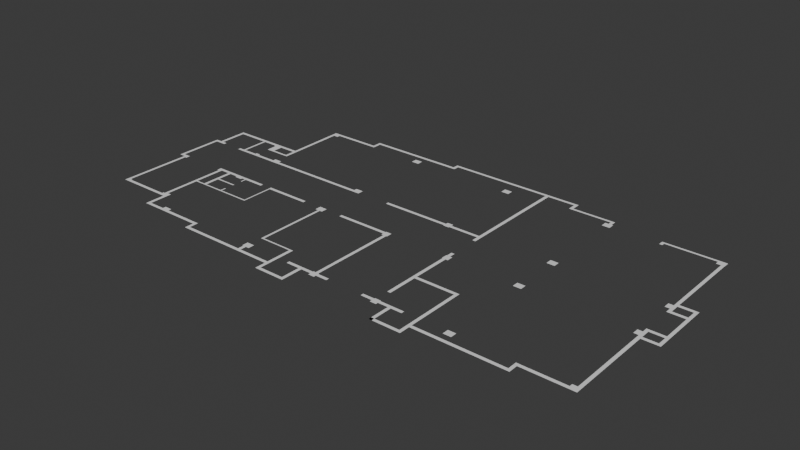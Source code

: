 # Source: Planta_baja.blend  (saved by Blender 4.4.32; exported with 4.5.12 LTS)
import bpy
from mathutils import Matrix  # noqa: F401  (used for matrix-valued properties, if any)

bpy.ops.wm.read_factory_settings(use_empty=True)
scene = bpy.context.scene
scene.name = 'Scene'

# ---- collections
col_collection = bpy.data.collections.new('Collection'); scene.collection.children.link(col_collection)

# ---- world
world_world = bpy.data.worlds.new('World'); scene.world = world_world
world_world.use_nodes = True; world_world.node_tree.nodes.clear()
_N = world_world.node_tree.nodes; _L = world_world.node_tree.links
n0 = _N.new('ShaderNodeOutputWorld'); n0.name = 'World Output'; n0.location = (300, 300)
n1 = _N.new('ShaderNodeBackground'); n1.name = 'Background'; n1.location = (10, 300)
n1.inputs[0].default_value = (0.05088, 0.05088, 0.05088, 1.0)
_L.new(n1.outputs[0], n0.inputs[0])
n0.is_active_output = True
world_world.color = (0.05088, 0.05088, 0.05088)
world_world.sun_shadow_jitter_overblur = 0.0

# ---- meshes
me_plane_002 = bpy.data.meshes.new('Plane.002')
me_plane_002.from_pydata([(-1.0, -1.0, 0.0), (1.0, -1.0, 0.0), (-1.0, 1.0, 0.0), (1.0, 1.0, 0.0), (1.0, -1.0, 0.0), (1.0, 1.0, 0.0), (1.0, 1.0, 0.0), (-1.0, 1.0, 0.0), (17.09, -1.0, 0.0), (17.09, 1.0, 0.0), (19.12, -1.0, 0.0), (19.12, 1.0, 0.0), (17.09, 1.975, 0.0), (19.12, 1.975, 0.0), (17.09, 5.016, 0.0), (19.12, 5.016, 0.0), (17.09, 44.79, 0.0), (19.12, 44.79, 0.0), (17.09, 46.81, 0.0), (19.12, 46.81, 0.0), (-9.062, 44.79, 0.0), (-9.062, 46.81, 0.0), (-1.0, -1.0, 0.0), (1.0, -1.0, 0.0), (1.0, 1.0, 0.0), (-1.0, 1.0, 0.0), (-9.062, 44.79, 0.0), (-9.062, 46.81, 0.0), (-11.16, 44.79, 0.0), (-11.16, 46.81, 0.0), (-9.062, 25.19, 0.0), (-11.16, 25.19, 0.0), (-9.062, 46.81, 0.0), (-11.16, 46.81, 0.0), (-9.062, 46.81, 0.0), (-11.16, 46.81, 0.0), (-9.062, 71.47, 0.0), (-11.16, 71.47, 0.0), (-1.0, -1.0, 0.0), (1.0, -1.0, 0.0), (1.0, 1.0, 0.0), (-1.0, 1.0, 0.0), (-1.0, -1.0, 0.0), (1.0, -1.0, 0.0), (-1.0, 1.0, 0.0), (1.0, 1.0, 0.0), (1.0, 13.58, 0.0), (1.0, 15.61, 0.0), (1.0, 15.61, 0.0), (-1.0, 15.61, 0.0), (-1.0, 13.58, 0.0), (1.0, 13.58, 0.0), (8.027, 15.61, 0.0), (8.027, 13.58, 0.0), (-7.574, 15.61, 0.0), (-7.574, 13.58, 0.0), (-16.22, 15.61, 0.0), (-16.22, 13.58, 0.0), (-19.23, 15.61, 0.0), (-19.23, 13.58, 0.0), (-43.38, 15.61, 0.0), (-43.38, 13.58, 0.0), (-46.37, 15.61, 0.0), (-46.37, 13.58, 0.0), (-54.97, 15.61, 0.0), (-54.97, 13.58, 0.0), (-61.53, 15.61, 0.0), (-61.53, 13.58, 0.0), (-63.6, 15.61, 0.0), (-63.6, 13.58, 0.0), (-72.64, 15.61, 0.0), (-72.64, 13.58, 0.0), (-61.53, 0.9544, 0.0), (-63.6, 0.9544, 0.0), (-61.53, -1.04, 0.0), (-63.6, -1.04, 0.0), (-79.7, 0.9544, 0.0), (-79.7, -1.04, 0.0), (-81.69, 0.9544, 0.0), (-81.69, -1.04, 0.0), (-79.7, 1.938, 0.0), (-81.69, 1.938, 0.0), (-79.7, 4.999, 0.0), (-81.69, 4.999, 0.0), (-79.7, 6.025, 0.0), (-81.69, 6.025, 0.0), (-79.7, 8.043, 0.0), (-81.69, 8.043, 0.0), (-102.9, 6.025, 0.0), (-102.9, 8.043, 0.0), (-105.0, 6.025, 0.0), (-105.0, 8.043, 0.0), (-102.9, 12.07, 0.0), (-105.0, 12.07, 0.0), (-79.7, 24.57, 0.0), (-81.69, 24.57, 0.0), (-79.7, 25.59, 0.0), (-81.69, 25.59, 0.0), (-102.4, 24.57, 0.0), (-102.4, 25.59, 0.0), (-103.9, 24.57, 0.0), (-103.9, 25.59, 0.0), (-102.4, 70.94, 0.0), (-103.9, 70.94, 0.0), (-79.7, 25.59, 0.0), (-81.69, 25.59, 0.0), (-51.46, 16.13, 0.0), (-53.44, 16.13, 0.0), (-51.46, 71.5, 0.0), (-53.44, 71.5, 0.0), (-9.062, 75.58, 0.0), (-11.16, 75.58, 0.0), (-9.062, 79.59, 0.0), (-11.16, 79.59, 0.0), (-9.062, 98.79, 0.0), (-11.16, 98.79, 0.0), (-9.062, 173.3, 0.0), (-11.16, 173.3, 0.0), (-54.97, 75.08, 0.0), (-54.97, 73.06, 0.0), (-88.7, 73.06, 0.0), (-88.7, 75.08, 0.0), (-118.0, 75.08, 0.0), (-118.0, 73.06, 0.0), (-146.8, 75.08, 0.0), (-146.8, 73.06, 0.0), (-147.7, 75.08, 0.0), (-147.7, 73.06, 0.0), (-146.8, 52.88, 0.0), (-147.7, 52.88, 0.0), (-146.8, 51.87, 0.0), (-147.7, 51.87, 0.0), (-168.1, 52.88, 0.0), (-168.1, 51.87, 0.0), (-168.1, 52.88, 0.0), (-168.1, 51.87, 0.0), (-169.0, 52.88, 0.0), (-169.0, 51.87, 0.0), (-168.1, 56.46, 0.0), (-169.0, 56.46, 0.0), (-169.0, 52.88, 0.0), (-169.0, 51.87, 0.0), (-182.0, 52.88, 0.0), (-182.0, 51.87, 0.0), (-184.0, 52.88, 0.0), (-184.0, 51.87, 0.0), (-182.0, 56.93, 0.0), (-184.0, 56.93, 0.0), (-190.2, 52.88, 0.0), (-190.2, 51.87, 0.0), (-192.1, 52.88, 0.0), (-192.1, 51.87, 0.0), (-190.2, 28.24, 0.0), (-192.1, 28.24, 0.0), (-190.2, 71.94, 0.0), (-192.1, 71.94, 0.0), (-154.8, 75.08, 0.0), (-154.8, 73.06, 0.0), (-168.1, 75.08, 0.0), (-168.1, 73.06, 0.0), (-168.9, 75.08, 0.0), (-168.9, 73.06, 0.0), (-171.3, 75.08, 0.0), (-171.3, 73.06, 0.0), (-168.1, 69.5, 0.0), (-168.9, 69.5, 0.0), (-171.3, 75.08, 0.0), (-171.3, 73.06, 0.0), (-176.5, 75.08, 0.0), (-176.5, 73.06, 0.0), (-190.1, 75.08, 0.0), (-190.1, 73.06, 0.0), (-190.2, 25.17, 0.0), (-190.2, 29.22, 0.0), (-189.6, 29.22, 0.0), (-187.5, 29.22, 0.0), (-193.2, 25.17, 0.0), (-193.2, 27.18, 0.0), (-197.7, 25.17, 0.0), (-197.7, 27.18, 0.0), (19.12, 5.967, 0.0), (17.09, 5.967, 0.0), (-145.3, 8.043, 0.0), (-145.3, 6.025, 0.0), (-223.3, 27.18, 0.0), (-223.3, 25.16, 0.0), (-147.2, 8.043, 0.0), (-147.2, 6.025, 0.0), (-145.3, 12.04, 0.0), (-147.2, 12.04, 0.0), (-145.3, 14.06, 0.0), (-147.2, 14.06, 0.0), (-171.5, 12.07, 0.0), (-171.5, 14.06, 0.0), (-176.5, 12.07, 0.0), (-176.5, 14.05, 0.0), (-187.5, 12.04, 0.0), (-187.5, 14.06, 0.0), (-189.6, 12.04, 0.0), (-189.6, 14.06, 0.0), (-187.5, 25.16, 0.0), (-189.6, 25.16, 0.0), (-217.9, 25.17, 0.0), (-217.9, 27.18, 0.0), (17.09, 8.025, 0.0), (19.12, 8.025, 0.0), (37.23, 5.967, 0.0), (37.23, 8.025, 0.0), (76.56, 5.967, 0.0), (76.56, 8.025, 0.0), (78.57, 5.967, 0.0), (78.57, 8.025, 0.0), (76.56, 12.08, 0.0), (78.57, 12.08, 0.0), (76.56, 12.02, 0.0), (78.57, 12.02, 0.0), (76.56, 14.11, 0.0), (78.57, 14.11, 0.0), (105.8, 12.01, 0.0), (105.8, 14.11, 0.0), (108.8, 16.13, 0.0), (110.9, 16.13, 0.0), (108.8, 44.82, 0.0), (110.9, 44.82, 0.0), (108.8, 69.03, 0.0), (110.9, 69.03, 0.0), (108.8, 71.06, 0.0), (110.9, 71.06, 0.0), (108.8, 71.46, 0.0), (110.9, 71.46, 0.0), (114.4, 69.03, 0.0), (114.4, 71.06, 0.0), (117.4, 69.03, 0.0), (117.4, 71.06, 0.0), (119.9, 69.03, 0.0), (119.9, 71.06, 0.0), (121.9, 69.03, 0.0), (121.9, 71.06, 0.0), (119.9, 77.06, 0.0), (121.9, 77.06, 0.0), (119.9, 79.09, 0.0), (121.9, 79.09, 0.0), (119.9, 99.28, 0.0), (121.9, 99.28, 0.0), (119.9, 101.3, 0.0), (121.9, 101.3, 0.0), (119.9, 107.3, 0.0), (121.9, 107.3, 0.0), (119.9, 109.3, 0.0), (121.9, 109.3, 0.0), (117.4, 107.3, 0.0), (117.4, 109.3, 0.0), (110.9, 77.06, 0.0), (110.9, 79.09, 0.0), (108.8, 77.06, 0.0), (108.8, 79.09, 0.0), (110.9, 75.58, 0.0), (108.8, 75.58, 0.0), (110.8, 99.28, 0.0), (110.8, 101.3, 0.0), (108.8, 99.28, 0.0), (108.8, 101.3, 0.0), (110.8, 103.2, 0.0), (108.8, 103.2, 0.0), (114.4, 107.3, 0.0), (114.4, 109.3, 0.0), (110.8, 107.3, 0.0), (110.8, 109.3, 0.0), (108.8, 107.3, 0.0), (108.8, 109.3, 0.0), (110.8, 126.5, 0.0), (108.8, 126.5, 0.0), (110.8, 161.2, 0.0), (108.8, 161.2, 0.0), (73.53, 161.8, 0.0), (71.54, 161.8, 0.0), (73.53, 163.8, 0.0), (71.54, 163.8, 0.0), (73.53, 165.3, 0.0), (71.54, 165.3, 0.0), (105.8, 163.8, 0.0), (105.8, 165.3, 0.0), (39.26, 165.3, 0.0), (37.27, 165.3, 0.0), (39.26, 167.7, 0.0), (37.27, 167.7, 0.0), (39.26, 169.3, 0.0), (37.27, 169.3, 0.0), (11.06, 167.7, 0.0), (11.06, 169.3, 0.0), (9.048, 167.7, 0.0), (9.048, 169.3, 0.0), (11.06, 171.4, 0.0), (9.048, 171.4, 0.0), (11.06, 173.4, 0.0), (9.048, 173.4, 0.0), (11.06, 175.3, 0.0), (9.048, 175.3, 0.0), (-77.71, 173.4, 0.0), (-77.71, 175.3, 0.0), (-79.71, 173.4, 0.0), (-79.71, 175.3, 0.0), (-77.71, 171.4, 0.0), (-79.71, 171.4, 0.0), (-77.71, 169.4, 0.0), (-79.71, 169.4, 0.0), (-79.71, 171.4, 0.0), (-79.71, 169.4, 0.0), (-99.86, 171.4, 0.0), (-99.86, 169.4, 0.0), (-140.3, 171.4, 0.0), (-140.3, 169.4, 0.0), (-142.2, 171.4, 0.0), (-142.2, 169.4, 0.0), (-140.3, 165.3, 0.0), (-142.2, 165.3, 0.0), (-140.3, 163.3, 0.0), (-142.2, 163.3, 0.0), (-171.4, 165.3, 0.0), (-171.4, 163.3, 0.0), (-174.5, 161.2, 0.0), (-176.5, 161.2, 0.0), (-174.5, 132.5, 0.0), (-176.4, 132.5, 0.0), (-174.5, 116.8, 0.0), (-176.4, 116.8, 0.0), (-174.5, 115.4, 0.0), (-176.4, 115.4, 0.0), (-187.5, 116.9, 0.0), (-187.5, 115.4, 0.0), (-190.0, 125.5, 0.0), (-186.5, 123.4, 0.0), (-186.5, 125.5, 0.0), (-176.4, 123.4, 0.0), (-176.4, 125.5, 0.0), (-192.1, 115.4, 0.0), (-190.0, 115.4, 0.0), (-190.0, 122.4, 0.0), (-192.1, 122.4, 0.0), (-193.1, 123.4, 0.0), (-193.1, 125.5, 0.0), (-202.7, 123.4, 0.0), (-202.7, 125.5, 0.0), (-207.7, 123.4, 0.0), (-207.7, 125.5, 0.0), (-221.3, 123.4, 0.0), (-221.3, 125.5, 0.0), (-224.4, 123.4, 0.0), (-224.4, 125.5, 0.0), (-226.4, 123.4, 0.0), (-226.4, 125.5, 0.0), (-224.4, 121.2, 0.0), (-226.4, 121.2, 0.0), (-224.4, 121.2, 0.0), (-226.4, 121.2, 0.0), (-224.4, 107.7, 0.0), (-226.4, 107.7, 0.0), (-224.4, 105.3, 0.0), (-226.4, 105.3, 0.0), (-224.4, 103.3, 0.0), (-226.4, 103.3, 0.0), (-221.3, 105.3, 0.0), (-221.3, 103.3, 0.0), (-228.5, 105.3, 0.0), (-228.5, 103.3, 0.0), (-230.4, 105.3, 0.0), (-230.4, 103.3, 0.0), (-228.5, 75.02, 0.0), (-230.4, 75.02, 0.0), (-228.5, 73.04, 0.0), (-230.4, 73.04, 0.0), (-226.3, 75.02, 0.0), (-226.3, 73.04, 0.0), (-224.4, 71.99, 0.0), (-226.3, 71.99, 0.0), (-224.4, 28.31, 0.0), (-226.3, 28.31, 0.0), (-207.7, 105.3, 0.0), (-207.7, 103.3, 0.0), (-204.1, 105.3, 0.0), (-204.1, 103.3, 0.0), (-202.7, 105.3, 0.0), (-202.7, 103.3, 0.0), (-193.1, 105.3, 0.0), (-193.1, 103.3, 0.0), (-204.1, 123.4, 0.0), (-202.7, 123.4, 0.0), (-190.1, 105.3, 0.0), (-190.1, 103.3, 0.0), (-176.5, 105.3, 0.0), (-176.5, 103.3, 0.0), (-171.4, 105.3, 0.0), (-171.4, 103.3, 0.0), (-105.9, 105.3, 0.0), (-105.9, 103.3, 0.0), (-78.63, 105.3, 0.0), (-78.63, 103.3, 0.0), (-34.83, 105.3, 0.0), (-34.83, 103.3, 0.0), (-30.8, 105.3, 0.0), (-30.8, 103.3, 0.0), (-11.16, 105.3, 0.0), (-11.16, 103.3, 0.0), (-50.9, 15.61, 0.0), (-50.9, 13.58, 0.0), (-11.64, 15.61, 0.0), (-11.64, 13.58, 0.0), (-182.0, 73.06, 0.0), (-184.0, 73.06, 0.0), (-182.0, 63.48, 0.0), (-184.0, 63.48, 0.0), (-184.0, 62.44, 0.0), (-182.0, 62.44, 0.0), (-168.1, 63.48, 0.0), (-168.1, 62.44, 0.0), (-190.1, 71.99, 0.0), (-193.2, 71.99, 0.0), (-190.1, 75.1, 0.0), (-193.2, 75.1, 0.0), (-223.3, 71.99, 0.0), (-226.3, 71.99, 0.0), (-223.3, 75.02, 0.0), (-193.1, 106.4, 0.0), (-193.1, 103.3, 0.0), (-190.1, 106.4, 0.0), (-190.1, 103.3, 0.0), (-193.1, 122.4, 0.0), (-193.1, 125.5, 0.0), (-190.0, 125.5, 0.0), (-176.5, 75.08, 0.0), (-176.5, 71.96, 0.0), (-171.4, 75.08, 0.0), (-171.4, 71.96, 0.0), (-176.5, 107.3, 0.0), (-176.5, 103.2, 0.0), (-171.4, 107.3, 0.0), (-171.4, 103.2, 0.0), (-171.4, 161.2, 0.0), (-176.5, 165.3, 0.0), (-100.8, 103.3, 0.0), (-100.8, 107.4, 0.0), (-105.9, 107.4, 0.0), (-30.8, 102.7, 0.0), (-30.8, 106.9, 0.0), (-34.83, 102.7, 0.0), (-34.83, 106.9, 0.0), (-100.8, 70.98, 0.0), (-100.8, 75.09, 0.0), (-105.9, 70.98, 0.0), (-105.9, 75.09, 0.0), (-100.8, 12.07, 0.0), (-100.8, 16.18, 0.0), (-105.9, 12.07, 0.0), (-105.9, 16.18, 0.0), (-193.2, 28.24, 0.0), (-193.2, 25.17, 0.0), (-190.2, 28.24, 0.0), (-190.2, 25.17, 0.0), (-226.4, 28.31, 0.0), (-223.3, 28.31, 0.0), (-226.4, 25.16, 0.0), (-100.8, 161.2, 0.0), (-100.8, 165.3, 0.0), (-105.9, 161.2, 0.0), (-105.9, 165.3, 0.0), (-30.22, 161.2, 0.0), (-30.22, 165.3, 0.0), (-35.29, 161.2, 0.0), (-35.29, 165.3, 0.0), (40.25, 161.2, 0.0), (40.25, 165.3, 0.0), (35.18, 161.2, 0.0), (35.18, 165.3, 0.0), (110.9, 161.2, 0.0), (110.9, 165.3, 0.0), (105.8, 161.2, 0.0), (110.8, 107.3, 0.0), (105.8, 103.2, 0.0), (105.8, 107.3, 0.0), (110.9, 71.46, 0.0), (105.8, 71.46, 0.0), (105.8, 75.58, 0.0), (40.32, 71.46, 0.0), (40.32, 75.58, 0.0), (35.25, 71.46, 0.0), (35.25, 75.58, 0.0), (40.32, 103.3, 0.0), (40.32, 107.4, 0.0), (35.25, 103.3, 0.0), (35.25, 107.4, 0.0), (40.32, 12.01, 0.0), (40.32, 16.13, 0.0), (35.25, 12.01, 0.0), (35.25, 16.13, 0.0), (-7.601, 71.5, 0.0), (-11.63, 71.5, 0.0), (-7.601, 75.6, 0.0), (-11.63, 75.6, 0.0), (-50.94, 71.5, 0.0), (-54.97, 71.5, 0.0), (-50.94, 75.6, 0.0), (-54.97, 75.6, 0.0), (-171.5, 12.07, 0.0), (-171.5, 16.18, 0.0), (-176.5, 12.07, 0.0), (-176.5, 16.18, 0.0), (110.9, 12.01, 0.0), (110.9, 16.13, 0.0), (105.8, 16.13, 0.0), (-7.574, 12.01, 0.0), (-7.574, 16.13, 0.0), (-11.64, 12.01, 0.0), (-11.64, 16.13, 0.0), (-50.9, 12.01, 0.0), (-50.9, 16.13, 0.0), (-54.97, 12.01, 0.0), (-54.97, 16.13, 0.0), (-187.5, 125.5, 0.0), (-187.5, 123.4, 0.0), (-190.0, 123.4, 0.0), (-190.0, 125.5, 0.0), (-190.0, 116.9, 0.0)], [(0, 22), (5, 6), (2, 7), (4, 23), (6, 24), (7, 25), (105, 104)], [(0, 1, 3, 2), (3, 1, 4, 5), (21, 20, 26, 27), (4, 5, 9, 8), (8, 9, 11, 10), (11, 9, 12, 13), (205, 204, 16, 17), (17, 16, 18, 19), (18, 16, 20, 21), (27, 26, 28, 29), (28, 26, 30, 31), (27, 29, 33, 32), (32, 33, 35, 34), (34, 35, 37, 36), (42, 43, 45, 44), (50, 51, 48, 49), (44, 45, 51, 50), (48, 51, 46, 47), (51, 48, 52, 53), (50, 49, 54, 55), (57, 56, 58, 59), (61, 60, 62, 63), (65, 64, 66, 67), (67, 66, 68, 69), (69, 68, 70, 71), (67, 69, 73, 72), (72, 73, 75, 74), (75, 73, 76, 77), (77, 76, 78, 79), (78, 76, 80, 81), (83, 82, 84, 85), (85, 84, 86, 87), (85, 87, 89, 88), (88, 89, 91, 90), (91, 89, 92, 93), (87, 86, 94, 95), (95, 94, 96, 97), (95, 97, 99, 98), (98, 99, 101, 100), (101, 99, 102, 103), (107, 106, 108, 109), (110, 111, 113, 112), (114, 115, 117, 116), (119, 118, 121, 120), (123, 122, 124, 125), (125, 124, 126, 127), (125, 127, 129, 128), (128, 129, 131, 130), (131, 129, 132, 133), (133, 132, 134, 135), (135, 134, 136, 137), (136, 134, 138, 139), (137, 136, 140, 141), (141, 140, 142, 143), (143, 142, 144, 145), (144, 142, 146, 147), (145, 144, 148, 149), (149, 148, 150, 151), (149, 151, 153, 152), (150, 148, 154, 155), (157, 156, 158, 159), (159, 158, 160, 161), (161, 160, 162, 163), (159, 161, 165, 164), (163, 162, 166, 167), (169, 168, 170, 171), (201, 200, 175, 174), (176, 177, 179, 178), (90, 91, 182, 183), (202, 203, 184, 185), (183, 182, 186, 187), (186, 182, 188, 189), (189, 188, 190, 191), (189, 191, 193, 192), (194, 195, 197, 196), (196, 197, 199, 198), (199, 197, 200, 201), (201, 174, 173, 172), (178, 179, 203, 202), (15, 14, 181, 180), (180, 181, 204, 205), (180, 205, 207, 206), (206, 207, 209, 208), (208, 209, 211, 210), (211, 209, 212, 213), (213, 212, 214, 215), (215, 214, 216, 217), (215, 217, 219, 218), (221, 220, 222, 223), (223, 222, 224, 225), (225, 224, 226, 227), (227, 226, 228, 229), (225, 227, 231, 230), (230, 231, 233, 232), (232, 233, 235, 234), (234, 235, 237, 236), (237, 235, 238, 239), (239, 238, 240, 241), (241, 240, 242, 243), (243, 242, 244, 245), (245, 244, 246, 247), (247, 246, 248, 249), (248, 246, 250, 251), (240, 238, 252, 253), (253, 252, 254, 255), (254, 252, 256, 257), (244, 242, 258, 259), (259, 258, 260, 261), (259, 261, 263, 262), (251, 250, 264, 265), (265, 264, 266, 267), (267, 266, 268, 269), (267, 269, 271, 270), (270, 271, 273, 272), (274, 275, 277, 276), (276, 277, 279, 278), (276, 278, 281, 280), (282, 283, 285, 284), (284, 285, 287, 286), (287, 285, 288, 289), (289, 288, 290, 291), (289, 291, 293, 292), (292, 293, 295, 294), (294, 295, 297, 296), (297, 295, 298, 299), (299, 298, 300, 301), (300, 298, 302, 303), (303, 302, 304, 305), (307, 306, 308, 309), (309, 308, 310, 311), (311, 310, 312, 313), (311, 313, 315, 314), (314, 315, 317, 316), (317, 315, 318, 319), (320, 321, 323, 322), (322, 323, 325, 324), (324, 325, 327, 326), (327, 325, 328, 329), (332, 331, 333, 334), (337, 338, 335, 336), (339, 340, 342, 341), (341, 342, 344, 343), (343, 344, 346, 345), (345, 346, 348, 347), (347, 348, 350, 349), (347, 349, 352, 351), (354, 353, 355, 356), (356, 355, 357, 358), (358, 357, 359, 360), (359, 357, 361, 362), (358, 360, 364, 363), (363, 364, 366, 365), (366, 364, 367, 368), (368, 367, 369, 370), (369, 367, 371, 372), (374, 373, 375, 376), (378, 377, 379, 380), (380, 379, 381, 382), (382, 381, 383, 384), (381, 379, 385, 386), (388, 387, 389, 390), (392, 391, 393, 394), (396, 395, 397, 398), (400, 399, 401, 402), (63, 62, 403, 404), (56, 57, 406, 405), (410, 409, 407, 408), (411, 412, 409, 410), (147, 146, 412, 411), (409, 412, 414, 413), (416, 415, 417, 418), (419, 420, 371, 421), (423, 422, 424, 425), (337, 426, 427, 428), (429, 430, 432, 431), (433, 434, 436, 435), (438, 321, 437, 318), (441, 394, 439, 440), (445, 444, 442, 443), (449, 448, 446, 447), (453, 452, 450, 451), (81, 80, 82, 83), (454, 455, 457, 456), (458, 459, 185, 460), (464, 463, 461, 462), (468, 467, 465, 466), (472, 471, 469, 470), (281, 475, 473, 474), (478, 477, 262, 476), (481, 480, 479, 256), (485, 484, 482, 483), (489, 488, 486, 487), (493, 492, 490, 491), (494, 495, 497, 496), (498, 499, 501, 500), (505, 504, 502, 503), (508, 218, 506, 507), (512, 511, 509, 510), (516, 515, 513, 514), (331, 332, 517, 518), (518, 517, 520, 519), (518, 519, 521, 328), (328, 521, 336, 329), (13, 12, 14, 15)])
_uv = me_plane_002.uv_layers.new(name='UVMap')
_uv.uv.foreach_set('vector', [0.0, 0.0, 1.0, 0.0, 1.0, 1.0, 0.0, 1.0, 1.0, 1.0, 1.0, 0.0, 1.0, 0.0, 1.0, 1.0, 0.0, 0.0, 0.0, 0.0, 0.0, 0.0, 0.0, 0.0, 1.0, 0.0, 1.0, 1.0, 1.0, 1.0, 1.0, 0.0, 1.0, 0.0, 1.0, 1.0, 1.0, 1.0, 1.0, 0.0, 1.0, 1.0, 1.0, 1.0, 1.0, 1.0, 1.0, 1.0, 0.0, 0.0, 0.0, 0.0, 0.0, 0.0, 0.0, 0.0, 0.0, 0.0, 0.0, 0.0, 0.0, 0.0, 0.0, 0.0, 0.0, 0.0, 0.0, 0.0, 0.0, 0.0, 0.0, 0.0, 0.0, 0.0, 0.0, 0.0, 0.0, 0.0, 0.0, 0.0, 0.0, 0.0, 0.0, 0.0, 0.0, 0.0, 0.0, 0.0, 0.0, 0.0, 0.0, 0.0, 0.0, 0.0, 0.0, 0.0, 0.0, 0.0, 0.0, 0.0, 0.0, 0.0, 0.0, 0.0, 0.0, 0.0, 0.0, 0.0, 0.0, 0.0, 0.0, 0.0, 0.0, 0.0, 1.0, 0.0, 1.0, 1.0, 0.0, 1.0, 0.0, 1.0, 1.0, 1.0, 1.0, 1.0, 0.0, 1.0, 0.0, 1.0, 1.0, 1.0, 1.0, 1.0, 0.0, 1.0, 1.0, 1.0, 1.0, 1.0, 1.0, 1.0, 1.0, 1.0, 1.0, 1.0, 1.0, 1.0, 1.0, 1.0, 1.0, 1.0, 0.0, 1.0, 0.0, 1.0, 0.0, 1.0, 0.0, 1.0, 0.0, 0.0, 0.0, 0.0, 0.0, 0.0, 0.0, 0.0, 0.0, 0.0, 0.0, 0.0, 0.0, 0.0, 0.0, 0.0, 0.0, 0.0, 0.0, 0.0, 0.0, 0.0, 0.0, 0.0, 0.0, 0.0, 0.0, 0.0, 0.0, 0.0, 0.0, 0.0, 0.0, 0.0, 0.0, 0.0, 0.0, 0.0, 0.0, 0.0, 0.0, 0.0, 0.0, 0.0, 0.0, 0.0, 0.0, 0.0, 0.0, 0.0, 0.0, 0.0, 0.0, 0.0, 0.0, 0.0, 0.0, 0.0, 0.0, 0.0, 0.0, 0.0, 0.0, 0.0, 0.0, 0.0, 0.0, 0.0, 0.0, 0.0, 0.0, 0.0, 0.0, 0.0, 0.0, 0.0, 0.0, 0.0, 0.0, 0.0, 0.0, 0.0, 0.0, 0.0, 0.0, 0.0, 0.0, 0.0, 0.0, 0.0, 0.0, 0.0, 0.0, 0.0, 0.0, 0.0, 0.0, 0.0, 0.0, 0.0, 0.0, 0.0, 0.0, 0.0, 0.0, 0.0, 0.0, 0.0, 0.0, 0.0, 0.0, 0.0, 0.0, 0.0, 0.0, 0.0, 0.0, 0.0, 0.0, 0.0, 0.0, 0.0, 0.0, 0.0, 0.0, 0.0, 0.0, 0.0, 0.0, 0.0, 0.0, 0.0, 0.0, 0.0, 0.0, 0.0, 0.0, 0.0, 0.0, 0.0, 0.0, 0.0, 0.0, 0.0, 0.0, 0.0, 0.0, 0.0, 0.0, 0.0, 0.0, 0.0, 0.0, 0.0, 0.0, 0.0, 0.0, 0.0, 0.0, 0.0, 0.0, 0.0, 0.0, 0.0, 0.0, 0.0, 0.0, 0.0, 0.0, 0.0, 0.0, 0.0, 0.0, 0.0, 0.0, 0.0, 0.0, 0.0, 0.0, 0.0, 0.0, 0.0, 0.0, 0.0, 0.0, 0.0, 0.0, 0.0, 0.0, 0.0, 0.0, 0.0, 0.0, 0.0, 0.0, 0.0, 0.0, 0.0, 0.0, 0.0, 0.0, 0.0, 0.0, 0.0, 0.0, 0.0, 0.0, 0.0, 0.0, 0.0, 0.0, 0.0, 0.0, 0.0, 0.0, 0.0, 0.0, 0.0, 0.0, 0.0, 0.0, 0.0, 0.0, 0.0, 0.0, 0.0, 0.0, 0.0, 0.0, 0.0, 0.0, 0.0, 0.0, 0.0, 0.0, 0.0, 0.0, 0.0, 0.0, 0.0, 0.0, 0.0, 0.0, 0.0, 0.0, 0.0, 0.0, 0.0, 0.0, 0.0, 0.0, 0.0, 0.0, 0.0, 0.0, 0.0, 0.0, 0.0, 0.0, 0.0, 0.0, 0.0, 0.0, 0.0, 0.0, 0.0, 0.0, 0.0, 0.0, 0.0, 0.0, 0.0, 0.0, 0.0, 0.0, 0.0, 0.0, 0.0, 0.0, 0.0, 0.0, 0.0, 0.0, 0.0, 0.0, 0.0, 0.0, 0.0, 0.0, 0.0, 0.0, 0.0, 0.0, 0.0, 0.0, 0.0, 0.0, 0.0, 0.0, 0.0, 0.0, 0.0, 0.0, 0.0, 0.0, 0.0, 0.0, 0.0, 0.0, 0.0, 0.0, 0.0, 0.0, 0.0, 0.0, 0.0, 0.0, 0.0, 0.0, 0.0, 0.0, 0.0, 0.0, 0.0, 0.0, 0.0, 0.0, 0.0, 0.0, 0.0, 0.0, 0.0, 0.0, 0.0, 0.0, 0.0, 0.0, 0.0, 0.0, 0.0, 0.0, 0.0, 0.0, 0.0, 0.0, 0.0, 0.0, 0.0, 0.0, 0.0, 0.0, 0.0, 0.0, 0.0, 0.0, 0.0, 0.0, 0.0, 0.0, 0.0, 0.0, 0.0, 0.0, 0.0, 0.0, 0.0, 0.0, 0.0, 0.0, 0.0, 0.0, 0.0, 0.0, 0.0, 0.0, 0.0, 0.0, 0.0, 0.0, 0.0, 0.0, 0.0, 0.0, 0.0, 0.0, 0.0, 0.0, 0.0, 0.0, 0.0, 0.0, 0.0, 0.0, 0.0, 0.0, 0.0, 0.0, 0.0, 0.0, 0.0, 0.0, 0.0, 0.0, 0.0, 0.0, 0.0, 0.0, 0.0, 0.0, 0.0, 0.0, 0.0, 0.0, 0.0, 0.0, 0.0, 0.0, 0.0, 0.0, 0.0, 0.0, 0.0, 0.0, 0.0, 0.0, 0.0, 0.0, 0.0, 0.0, 0.0, 0.0, 0.0, 0.0, 0.0, 0.0, 0.0, 0.0, 0.0, 0.0, 0.0, 0.0, 0.0, 0.0, 0.0, 0.0, 0.0, 0.0, 0.0, 0.0, 0.0, 0.0, 0.0, 0.0, 0.0, 0.0, 0.0, 0.0, 0.0, 0.0, 0.0, 0.0, 0.0, 0.0, 0.0, 0.0, 0.0, 0.0, 0.0, 0.0, 0.0, 0.0, 0.0, 0.0, 0.0, 0.0, 0.0, 0.0, 0.0, 0.0, 0.0, 0.0, 0.0, 0.0, 0.0, 0.0, 0.0, 0.0, 0.0, 0.0, 0.0, 0.0, 0.0, 0.0, 0.0, 0.0, 0.0, 0.0, 0.0, 0.0, 0.0, 0.0, 0.0, 0.0, 0.0, 0.0, 0.0, 0.0, 0.0, 0.0, 0.0, 0.0, 0.0, 0.0, 0.0, 0.0, 0.0, 0.0, 0.0, 0.0, 0.0, 0.0, 0.0, 0.0, 0.0, 0.0, 0.0, 0.0, 0.0, 0.0, 0.0, 0.0, 0.0, 0.0, 0.0, 0.0, 0.0, 0.0, 0.0, 0.0, 0.0, 0.0, 0.0, 0.0, 0.0, 0.0, 0.0, 0.0, 0.0, 0.0, 0.0, 0.0, 0.0, 0.0, 0.0, 0.0, 0.0, 0.0, 0.0, 0.0, 0.0, 0.0, 0.0, 0.0, 0.0, 0.0, 0.0, 0.0, 0.0, 0.0, 0.0, 0.0, 0.0, 0.0, 0.0, 0.0, 0.0, 0.0, 0.0, 0.0, 0.0, 0.0, 0.0, 0.0, 0.0, 0.0, 0.0, 0.0, 0.0, 0.0, 0.0, 0.0, 0.0, 0.0, 0.0, 0.0, 0.0, 0.0, 0.0, 0.0, 0.0, 0.0, 0.0, 0.0, 0.0, 0.0, 0.0, 0.0, 0.0, 0.0, 0.0, 0.0, 0.0, 0.0, 0.0, 0.0, 0.0, 0.0, 0.0, 0.0, 0.0, 0.0, 0.0, 0.0, 0.0, 0.0, 0.0, 0.0, 0.0, 0.0, 0.0, 0.0, 0.0, 0.0, 0.0, 0.0, 0.0, 0.0, 0.0, 0.0, 0.0, 0.0, 0.0, 0.0, 0.0, 0.0, 0.0, 0.0, 0.0, 0.0, 0.0, 0.0, 0.0, 0.0, 0.0, 0.0, 0.0, 0.0, 0.0, 0.0, 0.0, 0.0, 0.0, 0.0, 0.0, 0.0, 0.0, 0.0, 0.0, 0.0, 0.0, 0.0, 0.0, 0.0, 0.0, 0.0, 0.0, 0.0, 0.0, 0.0, 0.0, 0.0, 0.0, 0.0, 0.0, 0.0, 0.0, 0.0, 0.0, 0.0, 0.0, 0.0, 0.0, 0.0, 0.0, 0.0, 0.0, 0.0, 0.0, 0.0, 0.0, 0.0, 0.0, 0.0, 0.0, 0.0, 0.0, 0.0, 0.0, 0.0, 0.0, 0.0, 0.0, 0.0, 0.0, 0.0, 0.0, 0.0, 0.0, 0.0, 0.0, 0.0, 0.0, 0.0, 0.0, 0.0, 0.0, 0.0, 0.0, 0.0, 0.0, 0.0, 0.0, 0.0, 0.0, 0.0, 0.0, 0.0, 0.0, 0.0, 0.0, 0.0, 0.0, 0.0, 0.0, 0.0, 0.0, 0.0, 0.0, 0.0, 0.0, 0.0, 0.0, 0.0, 0.0, 0.0, 0.0, 0.0, 0.0, 0.0, 0.0, 0.0, 0.0, 0.0, 0.0, 0.0, 0.0, 0.0, 0.0, 0.0, 0.0, 0.0, 0.0, 0.0, 0.0, 0.0, 0.0, 0.0, 0.0, 0.0, 0.0, 0.0, 0.0, 0.0, 0.0, 0.0, 0.0, 0.0, 0.0, 0.0, 0.0, 0.0, 0.0, 0.0, 0.0, 0.0, 0.0, 0.0, 0.0, 0.0, 0.0, 0.0, 0.0, 0.0, 0.0, 0.0, 0.0, 0.0, 0.0, 0.0, 0.0, 0.0, 0.0, 0.0, 0.0, 0.0, 0.0, 0.0, 0.0, 0.0, 0.0, 0.0, 0.0, 0.0, 0.0, 0.0, 0.0, 0.0, 0.0, 0.0, 0.0, 0.0, 0.0, 0.0, 0.0, 0.0, 0.0, 0.0, 0.0, 0.0, 0.0, 0.0, 0.0, 0.0, 0.0, 0.0, 0.0, 0.0, 0.0, 0.0, 0.0, 0.0, 0.0, 0.0, 0.0, 0.0, 0.0, 0.0, 0.0, 0.0, 0.0, 0.0, 0.0, 0.0, 0.0, 0.0, 0.0, 0.0, 0.0, 0.0, 0.0, 0.0, 0.0, 0.0, 0.0, 0.0, 0.0, 0.0, 0.0, 0.0, 0.0, 0.0, 0.0, 0.0, 0.0, 0.0, 0.0, 0.0, 0.0, 0.0, 0.0, 0.0, 0.0, 0.0, 0.0, 0.0, 0.0, 0.0, 0.0, 0.0, 0.0, 0.0, 0.0, 0.0, 0.0, 0.0, 0.0, 0.0, 0.0, 0.0, 0.0, 0.0, 0.0, 0.0, 0.0, 0.0, 0.0, 0.0, 0.0, 0.0, 0.0, 0.0, 0.0, 0.0, 0.0, 0.0, 0.0, 0.0, 0.0, 0.0, 0.0, 0.0, 0.0, 0.0, 0.0, 0.0, 0.0, 0.0, 0.0, 0.0, 0.0, 0.0, 0.0, 0.0, 0.0, 0.0, 0.0, 0.0, 0.0, 0.0, 0.0, 0.0, 0.0, 0.0, 0.0, 0.0, 0.0, 0.0, 0.0, 0.0, 0.0, 0.0, 0.0, 0.0, 0.0, 0.0, 0.0, 0.0, 0.0, 0.0, 0.0, 0.0, 0.0, 0.0, 0.0, 0.0, 0.0, 0.0, 0.0, 0.0, 0.0, 0.0, 0.0, 0.0, 0.0, 0.0, 0.0, 0.0, 0.0, 0.0, 0.0, 0.0, 0.0, 0.0, 0.0, 0.0, 0.0, 0.0, 0.0, 0.0, 0.0, 0.0, 0.0, 0.0, 0.0, 0.0, 0.0, 0.0, 0.0, 0.0, 0.0, 0.0, 0.0, 0.0, 0.0, 0.0, 0.0, 0.0, 0.0, 0.0, 0.0, 0.0, 0.0, 0.0, 0.0, 0.0, 0.0, 0.0, 0.0, 0.0, 0.0, 0.0, 0.0, 0.0, 0.0, 0.0, 0.0, 0.0, 0.0, 0.0, 0.0, 0.0, 0.0, 0.0, 0.0, 0.0, 0.0, 0.0, 0.0, 0.0, 0.0, 0.0, 0.0, 0.0, 0.0, 0.0, 0.0, 0.0, 0.0, 0.0, 0.0, 0.0, 0.0, 0.0, 0.0, 0.0, 0.0, 0.0, 0.0, 0.0, 0.0, 0.0, 0.0, 0.0, 0.0, 0.0, 0.0, 0.0, 0.0, 0.0, 0.0, 0.0, 0.0, 0.0, 0.0, 0.0, 0.0, 0.0, 0.0, 0.0, 0.0, 0.0, 0.0, 0.0, 0.0, 0.0, 0.0, 0.0, 0.0, 0.0, 0.0, 0.0, 0.0, 0.0, 0.0, 0.0, 0.0, 0.0, 0.0, 0.0, 0.0, 0.0, 0.0, 0.0, 0.0, 0.0, 0.0, 0.0, 0.0, 0.0, 0.0, 0.0, 0.0, 0.0, 0.0, 0.0, 0.0, 0.0, 0.0, 0.0, 0.0, 0.0, 0.0, 0.0, 0.0, 0.0, 0.0, 0.0, 0.0, 0.0, 0.0, 0.0, 0.0, 0.0, 0.0, 0.0, 0.0, 0.0, 0.0, 0.0, 0.0, 0.0, 0.0, 0.0, 0.0, 0.0, 0.0, 0.0, 0.0, 0.0, 0.0, 0.0, 0.0, 0.0, 0.0, 0.0, 0.0, 0.0, 0.0, 0.0, 0.0, 0.0, 0.0, 0.0, 0.0, 0.0, 0.0, 0.0, 0.0, 0.0, 0.0, 0.0, 0.0, 0.0, 0.0, 0.0, 0.0, 0.0, 0.0, 0.0, 0.0, 0.0, 0.0, 0.0, 0.0, 0.0, 0.0, 0.0, 0.0, 0.0, 0.0, 0.0, 0.0, 0.0, 0.0, 0.0, 0.0, 0.0, 0.0, 0.0, 0.0, 0.0, 0.0, 0.0, 0.0, 0.0, 0.0, 0.0, 0.0, 0.0, 0.0, 0.0, 0.0, 0.0, 0.0, 0.0, 0.0, 0.0, 0.0, 0.0, 0.0, 0.0, 0.0, 0.0, 0.0, 0.0, 0.0, 0.0, 0.0, 0.0, 0.0, 0.0, 0.0, 0.0, 0.0, 0.0, 0.0, 0.0, 0.0, 0.0, 0.0, 0.0, 0.0, 0.0, 0.0, 0.0, 0.0, 0.0, 0.0, 0.0, 0.0, 0.0, 0.0, 0.0, 0.0, 0.0, 0.0, 0.0, 0.0, 0.0, 0.0, 0.0, 0.0, 0.0, 0.0, 0.0, 0.0, 0.0, 0.0, 0.0, 0.0, 0.0, 0.0, 0.0, 0.0, 0.0, 0.0, 0.0, 0.0, 0.0, 0.0, 0.0, 0.0, 0.0, 0.0, 0.0, 0.0, 0.0, 0.0, 0.0, 0.0, 0.0, 0.0, 0.0, 0.0, 0.0, 0.0, 0.0, 0.0, 0.0, 0.0, 0.0, 0.0, 0.0, 0.0, 0.0, 0.0, 0.0, 0.0, 0.0, 0.0, 0.0, 0.0, 0.0, 0.0, 0.0, 0.0, 0.0, 0.0, 0.0, 0.0, 0.0, 0.0, 0.0, 0.0, 0.0, 0.0, 0.0, 0.0, 0.0, 0.0, 0.0, 0.0, 0.0, 0.0, 0.0, 0.0, 0.0, 0.0, 0.0, 0.0, 0.0, 0.0, 0.0, 0.0, 0.0, 0.0, 0.0, 0.0, 0.0, 0.0, 0.0, 0.0, 0.0, 0.0, 0.0, 0.0, 0.0, 0.0, 0.0, 0.0, 0.0, 0.0, 0.0, 0.0, 0.0, 0.0, 0.0, 0.0, 0.0, 0.0, 0.0, 0.0, 0.0, 0.0, 0.0, 0.0, 0.0, 0.0, 0.0, 0.0, 0.0, 0.0, 0.0, 0.0, 0.0, 0.0, 0.0, 0.0, 0.0, 0.0, 0.0, 0.0, 0.0, 0.0, 0.0, 0.0, 0.0, 0.0, 0.0, 0.0, 0.0, 0.0, 0.0, 0.0, 0.0, 0.0, 0.0, 0.0, 0.0, 0.0, 0.0, 0.0, 0.0, 0.0, 0.0, 0.0, 0.0, 0.0, 0.0, 0.0, 0.0, 0.0, 0.0, 0.0, 0.0, 0.0, 0.0, 0.0, 0.0, 0.0, 0.0, 0.0, 0.0, 0.0, 0.0, 0.0, 0.0, 0.0, 0.0, 0.0, 0.0, 0.0, 0.0, 0.0, 0.0, 0.0, 0.0, 0.0, 0.0, 0.0, 0.0, 0.0, 0.0, 0.0, 1.0, 1.0, 1.0, 1.0, 1.0, 1.0, 1.0, 1.0])
me_plane_002.update()

# ---- objects
ob_empty = bpy.data.objects.new('Empty', None)
ob_plane = bpy.data.objects.new('Plane', me_plane_002)

# ---- transforms, parenting, visibility, modifiers, constraints
ob_empty.location = (-0.08433, 0.03621, 2.348e-06)
ob_empty.rotation_euler = (0.0, 1.241e-07, 0.0)
ob_empty.scale = (8.377, 8.377, 8.377)
ob_empty.empty_display_type = 'IMAGE'
ob_empty.empty_display_size = 5.0
ob_empty.use_empty_image_alpha = True
ob_empty.color = (1.0, 1.0, 1.0, 0.5)
ob_empty.hide_select = True
ob_plane.location = (4.346, -4.13, 8.941e-05)
ob_plane.scale = (0.075, 0.075, 1.12)

# ---- collection membership
col_collection.objects.link(ob_empty)
col_collection.objects.link(ob_plane)

# ---- scene / render settings (as saved in the file)
scene.frame_start = 1; scene.frame_end = 250; scene.frame_set(4)
scene.render.engine = 'BLENDER_EEVEE_NEXT'
bpy.context.view_layer.update()

# ---- added for rendering (the .blend has no active camera and no usable light): camera, sun
cam_auto = bpy.data.cameras.new('AutoCamera')
cam_auto.lens = 50.0
cam_auto.sensor_width = 36.0
cam_auto.clip_end = 1000.0
ob_auto_camera = bpy.data.objects.new('AutoCamera', cam_auto)
scene.collection.objects.link(ob_auto_camera)
ob_auto_camera.location = (27.6188, -30.4047, 21.8742)
ob_auto_camera.rotation_euler = (1.09748, -7.21219e-08, 0.694738)
scene.camera = ob_auto_camera
light_auto_sun = bpy.data.lights.new('AutoSun', 'SUN')
light_auto_sun.energy = 3.0
light_auto_sun.angle = 0.0523599
ob_auto_sun = bpy.data.objects.new('AutoSun', light_auto_sun)
scene.collection.objects.link(ob_auto_sun)
ob_auto_sun.rotation_euler = (0.872665, 0.174533, 0.523599)
bpy.context.view_layer.update()

